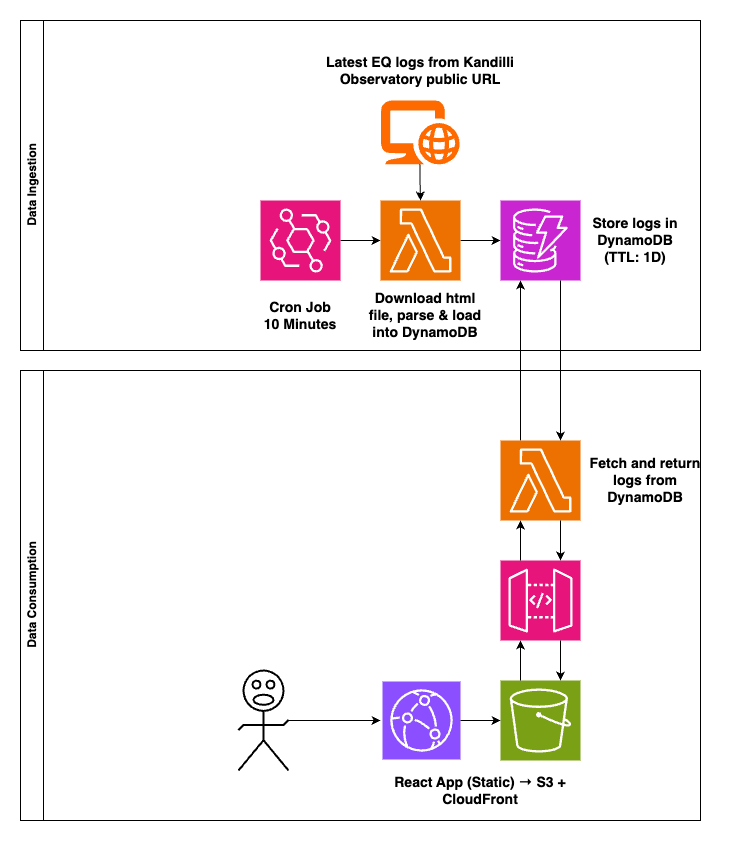

The diagram above was exported from draw.io. Its source (the exported page's mxGraphModel, read from the mxfile embedded in the PNG):
<mxGraphModel dx="1236" dy="705" grid="1" gridSize="10" guides="1" tooltips="1" connect="1" arrows="1" fold="1" page="1" pageScale="1" pageWidth="850" pageHeight="1100" math="0" shadow="0">
  <root>
    <mxCell id="0" />
    <mxCell id="1" parent="0" />
    <mxCell id="x09vD7ZJygLioKRzV2GQ-7" value="" style="edgeStyle=orthogonalEdgeStyle;rounded=0;orthogonalLoop=1;jettySize=auto;html=1;" parent="1" source="x09vD7ZJygLioKRzV2GQ-1" target="x09vD7ZJygLioKRzV2GQ-2" edge="1">
      <mxGeometry relative="1" as="geometry" />
    </mxCell>
    <mxCell id="x09vD7ZJygLioKRzV2GQ-1" value="" style="sketch=0;points=[[0,0,0],[0.25,0,0],[0.5,0,0],[0.75,0,0],[1,0,0],[0,1,0],[0.25,1,0],[0.5,1,0],[0.75,1,0],[1,1,0],[0,0.25,0],[0,0.5,0],[0,0.75,0],[1,0.25,0],[1,0.5,0],[1,0.75,0]];outlineConnect=0;fontColor=#232F3E;fillColor=#E7157B;strokeColor=#ffffff;dashed=0;verticalLabelPosition=bottom;verticalAlign=top;align=center;html=1;fontSize=12;fontStyle=0;aspect=fixed;shape=mxgraph.aws4.resourceIcon;resIcon=mxgraph.aws4.eventbridge;" parent="1" vertex="1">
      <mxGeometry x="320" y="240" width="80" height="80" as="geometry" />
    </mxCell>
    <mxCell id="x09vD7ZJygLioKRzV2GQ-8" value="" style="edgeStyle=orthogonalEdgeStyle;rounded=0;orthogonalLoop=1;jettySize=auto;html=1;" parent="1" source="x09vD7ZJygLioKRzV2GQ-2" edge="1">
      <mxGeometry relative="1" as="geometry">
        <mxPoint x="560" y="280" as="targetPoint" />
      </mxGeometry>
    </mxCell>
    <mxCell id="x09vD7ZJygLioKRzV2GQ-2" value="" style="sketch=0;points=[[0,0,0],[0.25,0,0],[0.5,0,0],[0.75,0,0],[1,0,0],[0,1,0],[0.25,1,0],[0.5,1,0],[0.75,1,0],[1,1,0],[0,0.25,0],[0,0.5,0],[0,0.75,0],[1,0.25,0],[1,0.5,0],[1,0.75,0]];outlineConnect=0;fontColor=#232F3E;fillColor=#ED7100;strokeColor=#ffffff;dashed=0;verticalLabelPosition=bottom;verticalAlign=top;align=center;html=1;fontSize=12;fontStyle=0;aspect=fixed;shape=mxgraph.aws4.resourceIcon;resIcon=mxgraph.aws4.lambda;" parent="1" vertex="1">
      <mxGeometry x="440" y="240" width="80" height="80" as="geometry" />
    </mxCell>
    <mxCell id="x09vD7ZJygLioKRzV2GQ-5" value="" style="sketch=0;points=[[0,0,0],[0.25,0,0],[0.5,0,0],[0.75,0,0],[1,0,0],[0,1,0],[0.25,1,0],[0.5,1,0],[0.75,1,0],[1,1,0],[0,0.25,0],[0,0.5,0],[0,0.75,0],[1,0.25,0],[1,0.5,0],[1,0.75,0]];outlineConnect=0;fontColor=#232F3E;fillColor=#C925D1;strokeColor=#ffffff;dashed=0;verticalLabelPosition=bottom;verticalAlign=top;align=center;html=1;fontSize=12;fontStyle=0;aspect=fixed;shape=mxgraph.aws4.resourceIcon;resIcon=mxgraph.aws4.dynamodb;" parent="1" vertex="1">
      <mxGeometry x="560" y="240" width="80" height="80" as="geometry" />
    </mxCell>
    <mxCell id="x09vD7ZJygLioKRzV2GQ-10" value="&lt;h3&gt;Cron Job&lt;br&gt;10 Minutes&lt;/h3&gt;" style="text;html=1;align=center;verticalAlign=middle;whiteSpace=wrap;rounded=0;" parent="1" vertex="1">
      <mxGeometry x="320" y="335" width="80" height="40" as="geometry" />
    </mxCell>
    <mxCell id="x09vD7ZJygLioKRzV2GQ-13" value="&lt;h3&gt;Download html file, parse &amp;amp; load into DynamoDB&lt;/h3&gt;" style="text;html=1;align=center;verticalAlign=middle;whiteSpace=wrap;rounded=0;" parent="1" vertex="1">
      <mxGeometry x="425" y="350" width="120" height="10" as="geometry" />
    </mxCell>
    <mxCell id="x09vD7ZJygLioKRzV2GQ-16" value="&lt;h3&gt;Store logs in DynamoDB&lt;br&gt;(TTL: 1D)&lt;/h3&gt;" style="text;html=1;align=center;verticalAlign=middle;whiteSpace=wrap;rounded=0;" parent="1" vertex="1">
      <mxGeometry x="640" y="260" width="110" height="40" as="geometry" />
    </mxCell>
    <mxCell id="9JyX8ZO9mgpfibl7O3jw-1" value="" style="sketch=0;points=[[0,0,0],[0.25,0,0],[0.5,0,0],[0.75,0,0],[1,0,0],[0,1,0],[0.25,1,0],[0.5,1,0],[0.75,1,0],[1,1,0],[0,0.25,0],[0,0.5,0],[0,0.75,0],[1,0.25,0],[1,0.5,0],[1,0.75,0]];outlineConnect=0;fontColor=#232F3E;fillColor=#E7157B;strokeColor=#ffffff;dashed=0;verticalLabelPosition=bottom;verticalAlign=top;align=center;html=1;fontSize=12;fontStyle=0;aspect=fixed;shape=mxgraph.aws4.resourceIcon;resIcon=mxgraph.aws4.api_gateway;" parent="1" vertex="1">
      <mxGeometry x="560" y="600" width="80" height="80" as="geometry" />
    </mxCell>
    <mxCell id="9JyX8ZO9mgpfibl7O3jw-4" style="edgeStyle=orthogonalEdgeStyle;rounded=0;orthogonalLoop=1;jettySize=auto;html=1;exitX=0.25;exitY=0;exitDx=0;exitDy=0;exitPerimeter=0;entryX=0.25;entryY=1;entryDx=0;entryDy=0;entryPerimeter=0;" parent="1" source="9JyX8ZO9mgpfibl7O3jw-2" target="x09vD7ZJygLioKRzV2GQ-5" edge="1">
      <mxGeometry relative="1" as="geometry">
        <mxPoint x="590" y="390" as="targetPoint" />
      </mxGeometry>
    </mxCell>
    <mxCell id="9JyX8ZO9mgpfibl7O3jw-2" value="" style="sketch=0;points=[[0,0,0],[0.25,0,0],[0.5,0,0],[0.75,0,0],[1,0,0],[0,1,0],[0.25,1,0],[0.5,1,0],[0.75,1,0],[1,1,0],[0,0.25,0],[0,0.5,0],[0,0.75,0],[1,0.25,0],[1,0.5,0],[1,0.75,0]];outlineConnect=0;fontColor=#232F3E;fillColor=#ED7100;strokeColor=#ffffff;dashed=0;verticalLabelPosition=bottom;verticalAlign=top;align=center;html=1;fontSize=12;fontStyle=0;aspect=fixed;shape=mxgraph.aws4.resourceIcon;resIcon=mxgraph.aws4.lambda;" parent="1" vertex="1">
      <mxGeometry x="560" y="480" width="80" height="80" as="geometry" />
    </mxCell>
    <mxCell id="9JyX8ZO9mgpfibl7O3jw-3" value="" style="sketch=0;points=[[0,0,0],[0.25,0,0],[0.5,0,0],[0.75,0,0],[1,0,0],[0,1,0],[0.25,1,0],[0.5,1,0],[0.75,1,0],[1,1,0],[0,0.25,0],[0,0.5,0],[0,0.75,0],[1,0.25,0],[1,0.5,0],[1,0.75,0]];outlineConnect=0;fontColor=#232F3E;fillColor=#8C4FFF;strokeColor=#ffffff;dashed=0;verticalLabelPosition=bottom;verticalAlign=top;align=center;html=1;fontSize=12;fontStyle=0;aspect=fixed;shape=mxgraph.aws4.resourceIcon;resIcon=mxgraph.aws4.cloudfront;" parent="1" vertex="1">
      <mxGeometry x="442" y="721" width="78" height="78" as="geometry" />
    </mxCell>
    <mxCell id="9JyX8ZO9mgpfibl7O3jw-5" style="edgeStyle=orthogonalEdgeStyle;rounded=0;orthogonalLoop=1;jettySize=auto;html=1;entryX=0.75;entryY=0;entryDx=0;entryDy=0;entryPerimeter=0;exitX=0.75;exitY=1;exitDx=0;exitDy=0;exitPerimeter=0;" parent="1" source="x09vD7ZJygLioKRzV2GQ-5" target="9JyX8ZO9mgpfibl7O3jw-2" edge="1">
      <mxGeometry relative="1" as="geometry" />
    </mxCell>
    <mxCell id="9JyX8ZO9mgpfibl7O3jw-6" style="edgeStyle=orthogonalEdgeStyle;rounded=0;orthogonalLoop=1;jettySize=auto;html=1;exitX=0.25;exitY=0;exitDx=0;exitDy=0;exitPerimeter=0;entryX=0.25;entryY=1;entryDx=0;entryDy=0;entryPerimeter=0;" parent="1" source="9JyX8ZO9mgpfibl7O3jw-1" target="9JyX8ZO9mgpfibl7O3jw-2" edge="1">
      <mxGeometry relative="1" as="geometry" />
    </mxCell>
    <mxCell id="9JyX8ZO9mgpfibl7O3jw-7" style="edgeStyle=orthogonalEdgeStyle;rounded=0;orthogonalLoop=1;jettySize=auto;html=1;exitX=0.75;exitY=1;exitDx=0;exitDy=0;exitPerimeter=0;entryX=0.75;entryY=0;entryDx=0;entryDy=0;entryPerimeter=0;" parent="1" source="9JyX8ZO9mgpfibl7O3jw-2" target="9JyX8ZO9mgpfibl7O3jw-1" edge="1">
      <mxGeometry relative="1" as="geometry" />
    </mxCell>
    <mxCell id="9JyX8ZO9mgpfibl7O3jw-9" value="" style="sketch=0;points=[[0,0,0],[0.25,0,0],[0.5,0,0],[0.75,0,0],[1,0,0],[0,1,0],[0.25,1,0],[0.5,1,0],[0.75,1,0],[1,1,0],[0,0.25,0],[0,0.5,0],[0,0.75,0],[1,0.25,0],[1,0.5,0],[1,0.75,0]];outlineConnect=0;fontColor=#232F3E;fillColor=#7AA116;strokeColor=#ffffff;dashed=0;verticalLabelPosition=bottom;verticalAlign=top;align=center;html=1;fontSize=12;fontStyle=0;aspect=fixed;shape=mxgraph.aws4.resourceIcon;resIcon=mxgraph.aws4.s3;" parent="1" vertex="1">
      <mxGeometry x="560" y="720" width="80" height="80" as="geometry" />
    </mxCell>
    <mxCell id="9JyX8ZO9mgpfibl7O3jw-11" style="edgeStyle=orthogonalEdgeStyle;rounded=0;orthogonalLoop=1;jettySize=auto;html=1;exitX=1;exitY=0.5;exitDx=0;exitDy=0;exitPerimeter=0;entryX=0;entryY=0.5;entryDx=0;entryDy=0;entryPerimeter=0;" parent="1" source="9JyX8ZO9mgpfibl7O3jw-3" target="9JyX8ZO9mgpfibl7O3jw-9" edge="1">
      <mxGeometry relative="1" as="geometry" />
    </mxCell>
    <mxCell id="9JyX8ZO9mgpfibl7O3jw-12" style="edgeStyle=orthogonalEdgeStyle;rounded=0;orthogonalLoop=1;jettySize=auto;html=1;exitX=0.25;exitY=0;exitDx=0;exitDy=0;exitPerimeter=0;entryX=0.25;entryY=1;entryDx=0;entryDy=0;entryPerimeter=0;" parent="1" source="9JyX8ZO9mgpfibl7O3jw-9" target="9JyX8ZO9mgpfibl7O3jw-1" edge="1">
      <mxGeometry relative="1" as="geometry" />
    </mxCell>
    <mxCell id="9JyX8ZO9mgpfibl7O3jw-13" style="edgeStyle=orthogonalEdgeStyle;rounded=0;orthogonalLoop=1;jettySize=auto;html=1;exitX=0.75;exitY=1;exitDx=0;exitDy=0;exitPerimeter=0;entryX=0.75;entryY=0;entryDx=0;entryDy=0;entryPerimeter=0;" parent="1" source="9JyX8ZO9mgpfibl7O3jw-1" target="9JyX8ZO9mgpfibl7O3jw-9" edge="1">
      <mxGeometry relative="1" as="geometry" />
    </mxCell>
    <mxCell id="9JyX8ZO9mgpfibl7O3jw-16" value="&lt;h3&gt;React App (Static) → S3 + CloudFront&lt;/h3&gt;" style="text;html=1;align=center;verticalAlign=middle;whiteSpace=wrap;rounded=0;" parent="1" vertex="1">
      <mxGeometry x="440" y="810" width="200" height="40" as="geometry" />
    </mxCell>
    <mxCell id="9JyX8ZO9mgpfibl7O3jw-17" value="&lt;h3&gt;Fetch and return logs from DynamoDB&lt;/h3&gt;" style="text;html=1;align=center;verticalAlign=middle;whiteSpace=wrap;rounded=0;" parent="1" vertex="1">
      <mxGeometry x="640" y="500" width="130" height="40" as="geometry" />
    </mxCell>
    <mxCell id="9JyX8ZO9mgpfibl7O3jw-21" style="edgeStyle=orthogonalEdgeStyle;rounded=0;orthogonalLoop=1;jettySize=auto;html=1;" parent="1" source="9JyX8ZO9mgpfibl7O3jw-20" target="x09vD7ZJygLioKRzV2GQ-2" edge="1">
      <mxGeometry relative="1" as="geometry" />
    </mxCell>
    <mxCell id="9JyX8ZO9mgpfibl7O3jw-20" value="" style="points=[];aspect=fixed;html=1;align=center;shadow=0;dashed=0;fillColor=#FF6A00;strokeColor=none;shape=mxgraph.alibaba_cloud.domain_and_website;" parent="1" vertex="1">
      <mxGeometry x="440" y="140" width="79.13" height="63.86" as="geometry" />
    </mxCell>
    <mxCell id="9JyX8ZO9mgpfibl7O3jw-22" value="&lt;h3&gt;Latest EQ logs from Kandilli Observatory public URL&lt;/h3&gt;" style="text;html=1;align=center;verticalAlign=middle;whiteSpace=wrap;rounded=0;" parent="1" vertex="1">
      <mxGeometry x="369.57" y="90" width="220" height="40" as="geometry" />
    </mxCell>
    <mxCell id="9JyX8ZO9mgpfibl7O3jw-25" value="Data Ingestion" style="swimlane;horizontal=0;whiteSpace=wrap;html=1;" parent="1" vertex="1">
      <mxGeometry x="80" y="60" width="680" height="330" as="geometry">
        <mxRectangle x="90" y="50" width="40" height="110" as="alternateBounds" />
      </mxGeometry>
    </mxCell>
    <mxCell id="9JyX8ZO9mgpfibl7O3jw-26" value="Data Consumption" style="swimlane;horizontal=0;whiteSpace=wrap;html=1;" parent="1" vertex="1">
      <mxGeometry x="80" y="410" width="680" height="450" as="geometry" />
    </mxCell>
    <mxCell id="9JyX8ZO9mgpfibl7O3jw-15" style="edgeStyle=orthogonalEdgeStyle;rounded=0;orthogonalLoop=1;jettySize=auto;html=1;" parent="9JyX8ZO9mgpfibl7O3jw-26" source="9JyX8ZO9mgpfibl7O3jw-14" edge="1">
      <mxGeometry relative="1" as="geometry">
        <mxPoint x="360" y="350" as="targetPoint" />
      </mxGeometry>
    </mxCell>
    <mxCell id="9JyX8ZO9mgpfibl7O3jw-14" value="" style="verticalLabelPosition=bottom;html=1;verticalAlign=top;strokeWidth=2;shape=mxgraph.lean_mapping.verbal;pointerEvents=1;" parent="9JyX8ZO9mgpfibl7O3jw-26" vertex="1">
      <mxGeometry x="218" y="300" width="50" height="100" as="geometry" />
    </mxCell>
  </root>
</mxGraphModel>